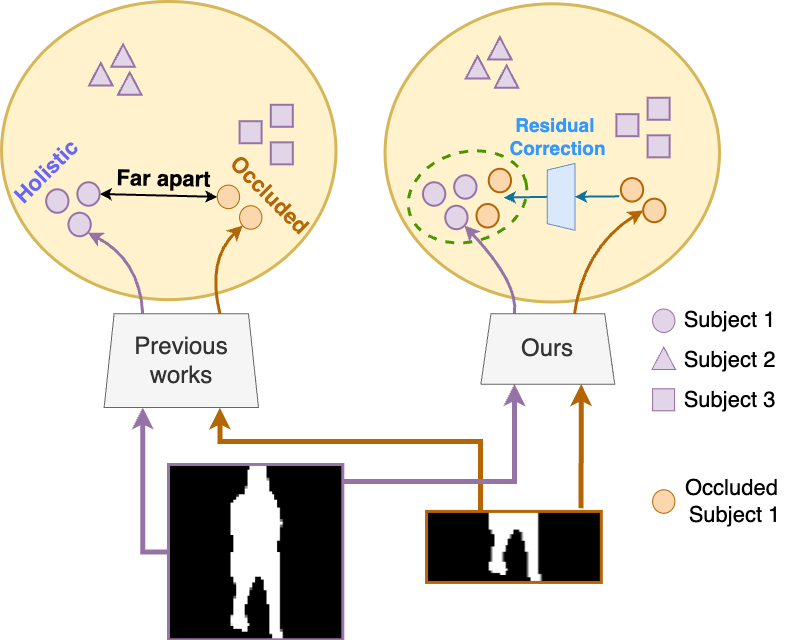

The diagram above was exported from draw.io. Its source (the exported page's mxGraphModel, read from the mxfile embedded in the PNG):
<mxGraphModel dx="1587" dy="878" grid="1" gridSize="10" guides="1" tooltips="1" connect="1" arrows="1" fold="1" page="1" pageScale="1" pageWidth="850" pageHeight="1100" math="1" shadow="0">
  <root>
    <mxCell id="pvYoWFfqgikTsVhTdC5b-0" />
    <mxCell id="pvYoWFfqgikTsVhTdC5b-1" parent="pvYoWFfqgikTsVhTdC5b-0" />
    <mxCell id="pvYoWFfqgikTsVhTdC5b-2" value="" style="ellipse;whiteSpace=wrap;html=1;fillColor=#fff2cc;strokeColor=#d6b656;container=0;strokeWidth=3;" vertex="1" parent="pvYoWFfqgikTsVhTdC5b-1">
      <mxGeometry x="598.5494147669438" y="322.3474988780336" width="334.4322615401942" height="298.13235751027037" as="geometry" />
    </mxCell>
    <mxCell id="pvYoWFfqgikTsVhTdC5b-3" value="" style="ellipse;whiteSpace=wrap;html=1;fillColor=#fff2cc;strokeColor=#d6b656;container=0;strokeWidth=3;" vertex="1" parent="pvYoWFfqgikTsVhTdC5b-1">
      <mxGeometry x="215.0670882008544" y="320" width="334.4322615401942" height="298.13235751027037" as="geometry" />
    </mxCell>
    <mxCell id="pvYoWFfqgikTsVhTdC5b-4" style="edgeStyle=orthogonalEdgeStyle;rounded=0;orthogonalLoop=1;jettySize=auto;html=1;entryX=0.75;entryY=1;entryDx=0;entryDy=0;exitX=0.5;exitY=0;exitDx=0;exitDy=0;strokeWidth=5;fillColor=#fad7ac;strokeColor=#b46504;" edge="1" parent="pvYoWFfqgikTsVhTdC5b-1" source="pvYoWFfqgikTsVhTdC5b-6" target="pvYoWFfqgikTsVhTdC5b-10">
      <mxGeometry relative="1" as="geometry">
        <Array as="points">
          <mxPoint x="727" y="844" />
          <mxPoint x="694" y="844" />
          <mxPoint x="694" y="760" />
          <mxPoint x="433" y="760" />
        </Array>
      </mxGeometry>
    </mxCell>
    <mxCell id="pvYoWFfqgikTsVhTdC5b-5" style="rounded=0;orthogonalLoop=1;jettySize=auto;html=1;entryX=0.75;entryY=1;entryDx=0;entryDy=0;strokeWidth=5;fillColor=#fad7ac;strokeColor=#b46504;exitX=0.884;exitY=-0.045;exitDx=0;exitDy=0;exitPerimeter=0;" edge="1" parent="pvYoWFfqgikTsVhTdC5b-1" source="pvYoWFfqgikTsVhTdC5b-6" target="pvYoWFfqgikTsVhTdC5b-23">
      <mxGeometry relative="1" as="geometry">
        <mxPoint x="776.9132875883806" y="812.9747643870612" as="sourcePoint" />
      </mxGeometry>
    </mxCell>
    <mxCell id="pvYoWFfqgikTsVhTdC5b-6" value="" style="shape=image;verticalLabelPosition=bottom;labelBackgroundColor=default;verticalAlign=top;imageAspect=0;image=data:image/png,(base64 omitted: 2252 chars);imageBorder=light-dark(#b46504, #ededed);strokeWidth=3;fillColor=#fad7ac;strokeColor=#b46504;container=0;" vertex="1" parent="pvYoWFfqgikTsVhTdC5b-1">
      <mxGeometry x="640.063606166133" y="829.9247419477338" width="174.7520043968028" height="71.01184106051716" as="geometry" />
    </mxCell>
    <mxCell id="pvYoWFfqgikTsVhTdC5b-7" style="edgeStyle=orthogonalEdgeStyle;rounded=0;orthogonalLoop=1;jettySize=auto;html=1;fillColor=#e1d5e7;strokeColor=#9673a6;strokeWidth=5;entryX=0.25;entryY=1;entryDx=0;entryDy=0;exitX=0;exitY=0.5;exitDx=0;exitDy=0;" edge="1" parent="pvYoWFfqgikTsVhTdC5b-1" source="pvYoWFfqgikTsVhTdC5b-9" target="pvYoWFfqgikTsVhTdC5b-10">
      <mxGeometry relative="1" as="geometry">
        <Array as="points">
          <mxPoint x="356" y="871" />
        </Array>
        <mxPoint x="355.52863804773597" y="766.0247868263888" as="targetPoint" />
      </mxGeometry>
    </mxCell>
    <mxCell id="pvYoWFfqgikTsVhTdC5b-8" style="edgeStyle=orthogonalEdgeStyle;rounded=0;orthogonalLoop=1;jettySize=auto;html=1;entryX=0.25;entryY=1;entryDx=0;entryDy=0;fillColor=#e1d5e7;strokeColor=#9673a6;strokeWidth=5;" edge="1" parent="pvYoWFfqgikTsVhTdC5b-1" source="pvYoWFfqgikTsVhTdC5b-9" target="pvYoWFfqgikTsVhTdC5b-23">
      <mxGeometry relative="1" as="geometry">
        <Array as="points">
          <mxPoint x="728" y="800" />
        </Array>
      </mxGeometry>
    </mxCell>
    <mxCell id="pvYoWFfqgikTsVhTdC5b-9" value="" style="shape=image;verticalLabelPosition=bottom;labelBackgroundColor=default;verticalAlign=top;aspect=fixed;imageAspect=0;image=data:image/png,(base64 omitted: 2700 chars);imageBorder=light-dark(#9876a7, #EDEDED);strokeWidth=3;container=0;" vertex="1" parent="pvYoWFfqgikTsVhTdC5b-1">
      <mxGeometry x="381.971082193514" y="782.9747643870612" width="174.35744161740755" height="175.30360138388266" as="geometry" />
    </mxCell>
    <mxCell id="pvYoWFfqgikTsVhTdC5b-10" value="Previous works" style="shape=trapezoid;perimeter=trapezoidPerimeter;whiteSpace=wrap;html=1;fixedSize=1;size=10;fillColor=#f5f5f5;fontColor=#333333;strokeColor=#666666;container=0;fontSize=24;" vertex="1" parent="pvYoWFfqgikTsVhTdC5b-1">
      <mxGeometry x="317.62631507318065" y="632.2173507784721" width="154.37393192695362" height="93.899955121345" as="geometry" />
    </mxCell>
    <mxCell id="pvYoWFfqgikTsVhTdC5b-11" value="" style="triangle;whiteSpace=wrap;html=1;rotation=-90;fillColor=#e1d5e7;strokeColor=#9673a6;container=0;strokeWidth=2;" vertex="1" parent="pvYoWFfqgikTsVhTdC5b-1">
      <mxGeometry x="303.13425040643887" y="381.03497082887424" width="22.295484102679612" height="23.47498878033625" as="geometry" />
    </mxCell>
    <mxCell id="pvYoWFfqgikTsVhTdC5b-12" value="" style="triangle;whiteSpace=wrap;html=1;rotation=-90;fillColor=#e1d5e7;strokeColor=#9673a6;container=0;strokeWidth=2;" vertex="1" parent="pvYoWFfqgikTsVhTdC5b-1">
      <mxGeometry x="332.1183797399224" y="390.42496634100877" width="22.295484102679612" height="23.47498878033625" as="geometry" />
    </mxCell>
    <mxCell id="pvYoWFfqgikTsVhTdC5b-13" value="" style="triangle;whiteSpace=wrap;html=1;rotation=-90;fillColor=#e1d5e7;strokeColor=#9673a6;container=0;strokeWidth=2;" vertex="1" parent="pvYoWFfqgikTsVhTdC5b-1">
      <mxGeometry x="325.4297345091185" y="362.2549798046052" width="22.295484102679612" height="23.47498878033625" as="geometry" />
    </mxCell>
    <mxCell id="pvYoWFfqgikTsVhTdC5b-18" value="" style="ellipse;whiteSpace=wrap;html=1;fillColor=#fad7ac;strokeColor=#b46504;container=0;" vertex="1" parent="pvYoWFfqgikTsVhTdC5b-1">
      <mxGeometry x="453.09367648106195" y="524.2324023889254" width="22.295484102679612" height="23.47498878033625" as="geometry" />
    </mxCell>
    <mxCell id="pvYoWFfqgikTsVhTdC5b-19" value="" style="curved=1;endArrow=classic;html=1;rounded=0;exitX=0.25;exitY=0;exitDx=0;exitDy=0;entryX=1;entryY=1;entryDx=0;entryDy=0;fillColor=#e1d5e7;strokeColor=#9673a6;strokeWidth=3;" edge="1" parent="pvYoWFfqgikTsVhTdC5b-1" source="pvYoWFfqgikTsVhTdC5b-10" target="pvYoWFfqgikTsVhTdC5b-39">
      <mxGeometry width="50" height="50" relative="1" as="geometry">
        <mxPoint x="286.4126373294292" y="719.0748092657162" as="sourcePoint" />
        <mxPoint x="397.8900578428272" y="601.6998653640351" as="targetPoint" />
        <Array as="points">
          <mxPoint x="353.299089637468" y="578.2248765836988" />
        </Array>
      </mxGeometry>
    </mxCell>
    <mxCell id="pvYoWFfqgikTsVhTdC5b-20" value="" style="curved=1;endArrow=classic;html=1;rounded=0;exitX=0.75;exitY=0;exitDx=0;exitDy=0;entryX=0;entryY=1;entryDx=0;entryDy=0;fillColor=#fad7ac;strokeColor=#b46504;strokeWidth=3;" edge="1" parent="pvYoWFfqgikTsVhTdC5b-1" source="pvYoWFfqgikTsVhTdC5b-10" target="pvYoWFfqgikTsVhTdC5b-18">
      <mxGeometry width="50" height="50" relative="1" as="geometry">
        <mxPoint x="420.1855419455068" y="625.1748541443712" as="sourcePoint" />
        <mxPoint x="531.662962458905" y="507.79991024269" as="targetPoint" />
        <Array as="points">
          <mxPoint x="420.1855419455068" y="578.2248765836988" />
        </Array>
      </mxGeometry>
    </mxCell>
    <mxCell id="pvYoWFfqgikTsVhTdC5b-21" value="" style="curved=1;endArrow=classic;html=1;rounded=0;exitX=0.25;exitY=0;exitDx=0;exitDy=0;fillColor=#e1d5e7;strokeColor=#9673a6;entryX=1;entryY=1;entryDx=0;entryDy=0;strokeWidth=3;" edge="1" parent="pvYoWFfqgikTsVhTdC5b-1" source="pvYoWFfqgikTsVhTdC5b-23" target="pvYoWFfqgikTsVhTdC5b-52">
      <mxGeometry width="50" height="50" relative="1" as="geometry">
        <mxPoint x="719.4801205398779" y="695.59982048538" as="sourcePoint" />
        <mxPoint x="643.1403829723029" y="578.2248765836988" as="targetPoint" />
        <Array as="points">
          <mxPoint x="732.3223193830214" y="601.6998653640351" />
        </Array>
      </mxGeometry>
    </mxCell>
    <mxCell id="pvYoWFfqgikTsVhTdC5b-22" value="" style="curved=1;endArrow=classic;html=1;rounded=0;exitX=0.75;exitY=0;exitDx=0;exitDy=0;fillColor=#fad7ac;strokeColor=#b46504;entryX=0;entryY=0.5;entryDx=0;entryDy=0;strokeWidth=3;" edge="1" parent="pvYoWFfqgikTsVhTdC5b-1" target="pvYoWFfqgikTsVhTdC5b-49">
      <mxGeometry width="50" height="50" relative="1" as="geometry">
        <mxPoint x="786.3665728479167" y="695.59982048538" as="sourcePoint" />
        <mxPoint x="799.2087716910602" y="578.2248765836988" as="targetPoint" />
        <Array as="points">
          <mxPoint x="776.9132875883806" y="578.2248765836988" />
        </Array>
      </mxGeometry>
    </mxCell>
    <mxCell id="pvYoWFfqgikTsVhTdC5b-23" value="Ours" style="shape=trapezoid;perimeter=trapezoidPerimeter;whiteSpace=wrap;html=1;fixedSize=1;size=10;fillColor=#f5f5f5;fontColor=#333333;strokeColor=#666666;container=0;fontSize=24;" vertex="1" parent="pvYoWFfqgikTsVhTdC5b-1">
      <mxGeometry x="694.4422918925687" y="632.2173507784721" width="133.77290461607768" height="70.42496634100875" as="geometry" />
    </mxCell>
    <mxCell id="pvYoWFfqgikTsVhTdC5b-24" value="" style="ellipse;whiteSpace=wrap;html=1;fillColor=#fad7ac;strokeColor=#B46504;container=0;" vertex="1" parent="pvYoWFfqgikTsVhTdC5b-1">
      <mxGeometry x="430.7981923783823" y="503.6213622397902" width="22.295484102679612" height="23.47498878033625" as="geometry" />
    </mxCell>
    <mxCell id="pvYoWFfqgikTsVhTdC5b-25" value="" style="ellipse;whiteSpace=wrap;html=1;fillColor=#e1d5e7;strokeColor=#9673a6;container=0;fontSize=18;" vertex="1" parent="pvYoWFfqgikTsVhTdC5b-1">
      <mxGeometry x="866.0952239990991" y="627.5223530224049" width="22.295484102679612" height="23.47498878033625" as="geometry" />
    </mxCell>
    <mxCell id="pvYoWFfqgikTsVhTdC5b-26" value="" style="triangle;whiteSpace=wrap;html=1;rotation=-90;fillColor=#e1d5e7;strokeColor=#9673a6;container=0;" vertex="1" parent="pvYoWFfqgikTsVhTdC5b-1">
      <mxGeometry x="866.0952239990991" y="665.0823350709429" width="22.295484102679612" height="23.47498878033625" as="geometry" />
    </mxCell>
    <mxCell id="pvYoWFfqgikTsVhTdC5b-27" value="" style="whiteSpace=wrap;html=1;aspect=fixed;fillColor=#e1d5e7;strokeColor=#9673a6;container=0;fontSize=18;" vertex="1" parent="pvYoWFfqgikTsVhTdC5b-1">
      <mxGeometry x="866.0952239990991" y="707.3373148755481" width="22.00371549942044" height="22.00371549942044" as="geometry" />
    </mxCell>
    <mxCell id="pvYoWFfqgikTsVhTdC5b-28" value="Subject 1" style="text;html=1;align=center;verticalAlign=middle;resizable=0;points=[];autosize=1;strokeColor=none;fillColor=none;container=0;fontSize=22;labelBorderColor=none;" vertex="1" parent="pvYoWFfqgikTsVhTdC5b-1">
      <mxGeometry x="883.1238692299029" y="619.2573642420687" width="120" height="40" as="geometry" />
    </mxCell>
    <mxCell id="pvYoWFfqgikTsVhTdC5b-29" value="Subject 2" style="text;html=1;align=center;verticalAlign=middle;resizable=0;points=[];autosize=1;strokeColor=none;fillColor=none;container=0;fontSize=22;labelBorderColor=none;" vertex="1" parent="pvYoWFfqgikTsVhTdC5b-1">
      <mxGeometry x="883.1238692299029" y="659.1648451686403" width="120" height="40" as="geometry" />
    </mxCell>
    <mxCell id="pvYoWFfqgikTsVhTdC5b-30" value="Subject 3" style="text;html=1;align=center;verticalAlign=middle;resizable=0;points=[];autosize=1;strokeColor=none;fillColor=none;container=0;fontSize=22;labelBorderColor=none;" vertex="1" parent="pvYoWFfqgikTsVhTdC5b-1">
      <mxGeometry x="883.1238692299029" y="699.162326095212" width="120" height="40" as="geometry" />
    </mxCell>
    <mxCell id="pvYoWFfqgikTsVhTdC5b-31" value="" style="ellipse;whiteSpace=wrap;html=1;fillColor=#fad7ac;strokeColor=#b46504;container=0;fontSize=18;" vertex="1" parent="pvYoWFfqgikTsVhTdC5b-1">
      <mxGeometry x="866.0952239990991" y="808.279766630994" width="22.295484102679612" height="23.47498878033625" as="geometry" />
    </mxCell>
    <mxCell id="pvYoWFfqgikTsVhTdC5b-32" value="Occluded&amp;nbsp;&lt;div&gt;Subject 1&lt;/div&gt;" style="text;html=1;align=center;verticalAlign=middle;resizable=0;points=[];autosize=1;strokeColor=none;fillColor=none;container=0;fontSize=22;labelBorderColor=none;" vertex="1" parent="pvYoWFfqgikTsVhTdC5b-1">
      <mxGeometry x="888.0961271785632" y="785.0147868263888" width="120" height="70" as="geometry" />
    </mxCell>
    <mxCell id="pvYoWFfqgikTsVhTdC5b-33" value="" style="endArrow=classic;startArrow=classic;html=1;rounded=0;exitX=1;exitY=0.5;exitDx=0;exitDy=0;entryX=0;entryY=0.5;entryDx=0;entryDy=0;strokeWidth=2;" edge="1" parent="pvYoWFfqgikTsVhTdC5b-1" source="pvYoWFfqgikTsVhTdC5b-40" target="pvYoWFfqgikTsVhTdC5b-24">
      <mxGeometry width="50" height="50" relative="1" as="geometry">
        <mxPoint x="360.5228264867362" y="536.2985466220182" as="sourcePoint" />
        <mxPoint x="472.0002470001343" y="418.92360272033693" as="targetPoint" />
      </mxGeometry>
    </mxCell>
    <mxCell id="pvYoWFfqgikTsVhTdC5b-34" value="Far apart" style="text;html=1;align=center;verticalAlign=middle;resizable=0;points=[];autosize=1;strokeColor=none;fillColor=none;fontSize=22;rotation=1;fontStyle=1;container=0;" vertex="1" parent="pvYoWFfqgikTsVhTdC5b-1">
      <mxGeometry x="322.115605175635" y="477.8551120240274" width="110" height="40" as="geometry" />
    </mxCell>
    <mxCell id="pvYoWFfqgikTsVhTdC5b-35" value="Occluded" style="text;html=1;align=center;verticalAlign=middle;resizable=0;points=[];autosize=1;strokeColor=none;fillColor=none;fontColor=light-dark(rgba(0, 0, 0, 0), #7e3f03);fontStyle=1;fontSize=9;rotation=45;container=0;" vertex="1" parent="pvYoWFfqgikTsVhTdC5b-1">
      <mxGeometry x="397.3549662243629" y="475.5687506472883" width="60" height="20" as="geometry" />
    </mxCell>
    <mxCell id="pvYoWFfqgikTsVhTdC5b-36" value="Occluded" style="text;html=1;align=center;verticalAlign=middle;resizable=0;points=[];autosize=1;strokeColor=none;fillColor=none;fontColor=#B46504;fontStyle=1;fontSize=22;rotation=45;labelBorderColor=none;container=0;" vertex="1" parent="pvYoWFfqgikTsVhTdC5b-1">
      <mxGeometry x="423.09180509623866" y="493.6238678496221" width="120" height="40" as="geometry" />
    </mxCell>
    <mxCell id="pvYoWFfqgikTsVhTdC5b-42" value="" style="triangle;whiteSpace=wrap;html=1;rotation=-90;fillColor=#e1d5e7;strokeColor=#9673a6;container=0;strokeWidth=2;" vertex="1" parent="pvYoWFfqgikTsVhTdC5b-1">
      <mxGeometry x="679.950227225827" y="373.99247419477337" width="22.295484102679612" height="23.47498878033625" as="geometry" />
    </mxCell>
    <mxCell id="pvYoWFfqgikTsVhTdC5b-43" value="" style="triangle;whiteSpace=wrap;html=1;rotation=-90;fillColor=#e1d5e7;strokeColor=#9673a6;container=0;strokeWidth=2;" vertex="1" parent="pvYoWFfqgikTsVhTdC5b-1">
      <mxGeometry x="708.9343565593106" y="383.38246970690784" width="22.295484102679612" height="23.47498878033625" as="geometry" />
    </mxCell>
    <mxCell id="pvYoWFfqgikTsVhTdC5b-44" value="" style="triangle;whiteSpace=wrap;html=1;rotation=-90;fillColor=#e1d5e7;strokeColor=#9673a6;container=0;strokeWidth=2;" vertex="1" parent="pvYoWFfqgikTsVhTdC5b-1">
      <mxGeometry x="702.2457113285066" y="355.21248317050436" width="22.295484102679612" height="23.47498878033625" as="geometry" />
    </mxCell>
    <mxCell id="pvYoWFfqgikTsVhTdC5b-49" value="" style="ellipse;whiteSpace=wrap;html=1;fillColor=#fad7ac;strokeColor=#b46504;container=0;strokeWidth=2;" vertex="1" parent="pvYoWFfqgikTsVhTdC5b-1">
      <mxGeometry x="856.6642342236655" y="517.1899057548245" width="22.295484102679612" height="23.47498878033625" as="geometry" />
    </mxCell>
    <mxCell id="pvYoWFfqgikTsVhTdC5b-50" value="" style="ellipse;whiteSpace=wrap;html=1;fillColor=#fad7ac;strokeColor=#B46504;container=0;strokeWidth=2;" vertex="1" parent="pvYoWFfqgikTsVhTdC5b-1">
      <mxGeometry x="834.3687501209859" y="496.5788656056893" width="22.295484102679612" height="23.47498878033625" as="geometry" />
    </mxCell>
    <mxCell id="pvYoWFfqgikTsVhTdC5b-51" value="" style="ellipse;whiteSpace=wrap;html=1;fillColor=#e1d5e7;strokeColor=#9673a6;container=0;strokeWidth=2;" vertex="1" parent="pvYoWFfqgikTsVhTdC5b-1">
      <mxGeometry x="636.4740332256017" y="500.7574136085891" width="22.295484102679612" height="23.47498878033625" as="geometry" />
    </mxCell>
    <mxCell id="pvYoWFfqgikTsVhTdC5b-52" value="" style="ellipse;whiteSpace=wrap;html=1;fillColor=#e1d5e7;strokeColor=#9673a6;container=0;strokeWidth=2;" vertex="1" parent="pvYoWFfqgikTsVhTdC5b-1">
      <mxGeometry x="658.7695173282814" y="524.2324023889254" width="22.295484102679612" height="23.47498878033625" as="geometry" />
    </mxCell>
    <mxCell id="pvYoWFfqgikTsVhTdC5b-53" value="" style="ellipse;whiteSpace=wrap;html=1;fillColor=#e1d5e7;strokeColor=#9673a6;container=0;strokeWidth=2;" vertex="1" parent="pvYoWFfqgikTsVhTdC5b-1">
      <mxGeometry x="667.6877109693532" y="493.71491697448823" width="22.295484102679612" height="23.47498878033625" as="geometry" />
    </mxCell>
    <mxCell id="pvYoWFfqgikTsVhTdC5b-54" value="" style="shape=trapezoid;perimeter=trapezoidPerimeter;whiteSpace=wrap;html=1;fixedSize=1;rotation=-90;size=6.610000000000014;fillColor=#dae8fc;strokeColor=#6c8ebf;container=0;" vertex="1" parent="pvYoWFfqgikTsVhTdC5b-1">
      <mxGeometry x="741.2405130240933" y="501.5320882383402" width="66.88645230803884" height="27.653536783236103" as="geometry" />
    </mxCell>
    <mxCell id="pvYoWFfqgikTsVhTdC5b-55" value="" style="ellipse;whiteSpace=wrap;html=1;fillColor=#fad7ac;strokeColor=#b46504;container=0;strokeWidth=2;" vertex="1" parent="pvYoWFfqgikTsVhTdC5b-1">
      <mxGeometry x="689.9831950720328" y="522.5187282079607" width="22.295484102679612" height="23.47498878033625" as="geometry" />
    </mxCell>
    <mxCell id="pvYoWFfqgikTsVhTdC5b-56" value="" style="ellipse;whiteSpace=wrap;html=1;fillColor=#fad7ac;strokeColor=#B46504;container=0;strokeWidth=2;" vertex="1" parent="pvYoWFfqgikTsVhTdC5b-1">
      <mxGeometry x="702.2457113285066" y="487.3062450374565" width="22.295484102679612" height="23.47498878033625" as="geometry" />
    </mxCell>
    <mxCell id="pvYoWFfqgikTsVhTdC5b-57" value="" style="endArrow=classic;html=1;rounded=0;exitX=0.5;exitY=0;exitDx=0;exitDy=0;entryX=0.672;entryY=1.224;entryDx=0;entryDy=0;entryPerimeter=0;fillColor=#b1ddf0;strokeColor=#10739e;strokeWidth=2;" edge="1" parent="pvYoWFfqgikTsVhTdC5b-1" source="pvYoWFfqgikTsVhTdC5b-54" target="pvYoWFfqgikTsVhTdC5b-56">
      <mxGeometry width="50" height="50" relative="1" as="geometry">
        <mxPoint x="487.07199425354565" y="554.7498878033625" as="sourcePoint" />
        <mxPoint x="732.3223193830214" y="507.79991024269" as="targetPoint" />
      </mxGeometry>
    </mxCell>
    <mxCell id="pvYoWFfqgikTsVhTdC5b-58" value="" style="endArrow=classic;html=1;rounded=0;fillColor=#b1ddf0;strokeColor=#10739e;strokeWidth=2;" edge="1" parent="pvYoWFfqgikTsVhTdC5b-1" target="pvYoWFfqgikTsVhTdC5b-54">
      <mxGeometry width="50" height="50" relative="1" as="geometry">
        <mxPoint x="832.6519978450796" y="514.8424068767908" as="sourcePoint" />
        <mxPoint x="598.5494147669438" y="437.37494390168126" as="targetPoint" />
      </mxGeometry>
    </mxCell>
    <mxCell id="pvYoWFfqgikTsVhTdC5b-59" value="" style="ellipse;whiteSpace=wrap;html=1;fillColor=none;dashed=1;rotation=-15;strokeColor=#4A9600;strokeWidth=3;container=0;" vertex="1" parent="pvYoWFfqgikTsVhTdC5b-1">
      <mxGeometry x="620.8457169332127" y="470.4400034522042" width="120.39561415446991" height="89.83878206234684" as="geometry" />
    </mxCell>
    <mxCell id="pvYoWFfqgikTsVhTdC5b-60" value="&lt;font&gt;Residual&amp;nbsp;&lt;/font&gt;&lt;div&gt;&lt;span style=&quot;background-color: transparent;&quot;&gt;Correction&lt;/span&gt;&lt;/div&gt;" style="text;html=1;align=center;verticalAlign=middle;resizable=0;points=[];autosize=1;strokeColor=none;fillColor=none;fontColor=#3399FF;fontSize=19;fontStyle=1;container=0;" vertex="1" parent="pvYoWFfqgikTsVhTdC5b-1">
      <mxGeometry x="716.1557113285065" y="425.24245175544587" width="110" height="60" as="geometry" />
    </mxCell>
    <mxCell id="pvYoWFfqgikTsVhTdC5b-15" value="" style="whiteSpace=wrap;html=1;aspect=fixed;fillColor=#e1d5e7;strokeColor=#9673a6;container=0;strokeWidth=2;" vertex="1" parent="pvYoWFfqgikTsVhTdC5b-1">
      <mxGeometry x="453.09367648106195" y="439.7224427797149" width="22.00371549942044" height="22.00371549942044" as="geometry" />
    </mxCell>
    <mxCell id="pvYoWFfqgikTsVhTdC5b-16" value="" style="whiteSpace=wrap;html=1;aspect=fixed;fillColor=#e1d5e7;strokeColor=#9673a6;container=0;strokeWidth=2;" vertex="1" parent="pvYoWFfqgikTsVhTdC5b-1">
      <mxGeometry x="484.3073542248134" y="460.84993268201754" width="22.00371549942044" height="22.00371549942044" as="geometry" />
    </mxCell>
    <mxCell id="pvYoWFfqgikTsVhTdC5b-17" value="" style="whiteSpace=wrap;html=1;aspect=fixed;fillColor=#e1d5e7;strokeColor=#9673a6;container=0;strokeWidth=2;" vertex="1" parent="pvYoWFfqgikTsVhTdC5b-1">
      <mxGeometry x="484.3073542248134" y="423.2899506334795" width="22.00371549942044" height="22.00371549942044" as="geometry" />
    </mxCell>
    <mxCell id="pvYoWFfqgikTsVhTdC5b-38" value="" style="ellipse;whiteSpace=wrap;html=1;fillColor=#e1d5e7;strokeColor=#9673a6;container=0;strokeWidth=2;" vertex="1" parent="pvYoWFfqgikTsVhTdC5b-1">
      <mxGeometry x="259.65805640621363" y="507.79991024269003" width="22.295484102679612" height="23.47498878033625" as="geometry" />
    </mxCell>
    <mxCell id="pvYoWFfqgikTsVhTdC5b-39" value="" style="ellipse;whiteSpace=wrap;html=1;fillColor=#e1d5e7;strokeColor=#9673a6;container=0;strokeWidth=2;" vertex="1" parent="pvYoWFfqgikTsVhTdC5b-1">
      <mxGeometry x="281.9535405088933" y="531.2748990230264" width="22.295484102679612" height="23.47498878033625" as="geometry" />
    </mxCell>
    <mxCell id="pvYoWFfqgikTsVhTdC5b-40" value="" style="ellipse;whiteSpace=wrap;html=1;fillColor=#e1d5e7;strokeColor=#9673a6;container=0;strokeWidth=2;" vertex="1" parent="pvYoWFfqgikTsVhTdC5b-1">
      <mxGeometry x="290.8717341499651" y="500.75741360858916" width="22.295484102679612" height="23.47498878033625" as="geometry" />
    </mxCell>
    <mxCell id="pvYoWFfqgikTsVhTdC5b-41" value="Holistic" style="text;html=1;align=center;verticalAlign=middle;resizable=0;points=[];autosize=1;strokeColor=none;fillColor=none;fontColor=#6666FF;fontStyle=1;fontSize=22;rotation=-45;container=0;" vertex="1" parent="pvYoWFfqgikTsVhTdC5b-1">
      <mxGeometry x="215.06979773924664" y="470.7799281941521" width="90" height="40" as="geometry" />
    </mxCell>
    <mxCell id="pvYoWFfqgikTsVhTdC5b-46" value="" style="whiteSpace=wrap;html=1;aspect=fixed;fillColor=#e1d5e7;strokeColor=#9673a6;container=0;strokeWidth=2;" vertex="1" parent="pvYoWFfqgikTsVhTdC5b-1">
      <mxGeometry x="829.9096533004499" y="432.67994614561405" width="22.00371549942044" height="22.00371549942044" as="geometry" />
    </mxCell>
    <mxCell id="pvYoWFfqgikTsVhTdC5b-47" value="" style="whiteSpace=wrap;html=1;aspect=fixed;fillColor=#e1d5e7;strokeColor=#9673a6;container=0;strokeWidth=2;" vertex="1" parent="pvYoWFfqgikTsVhTdC5b-1">
      <mxGeometry x="861.1233310442013" y="453.80743604791667" width="22.00371549942044" height="22.00371549942044" as="geometry" />
    </mxCell>
    <mxCell id="pvYoWFfqgikTsVhTdC5b-48" value="" style="whiteSpace=wrap;html=1;aspect=fixed;fillColor=#e1d5e7;strokeColor=#9673a6;container=0;strokeWidth=2;" vertex="1" parent="pvYoWFfqgikTsVhTdC5b-1">
      <mxGeometry x="861.1233310442013" y="416.24745399937865" width="22.00371549942044" height="22.00371549942044" as="geometry" />
    </mxCell>
  </root>
</mxGraphModel>